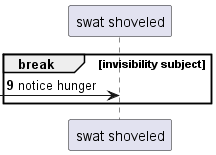

The diagram above was rendered by PlantUML. Its source (embedded in the PNG):
@startuml
participant "swat shoveled" as 0
autonumber 9 1
break invisibility subject
 [-> 0: notice hunger
end
@enduml